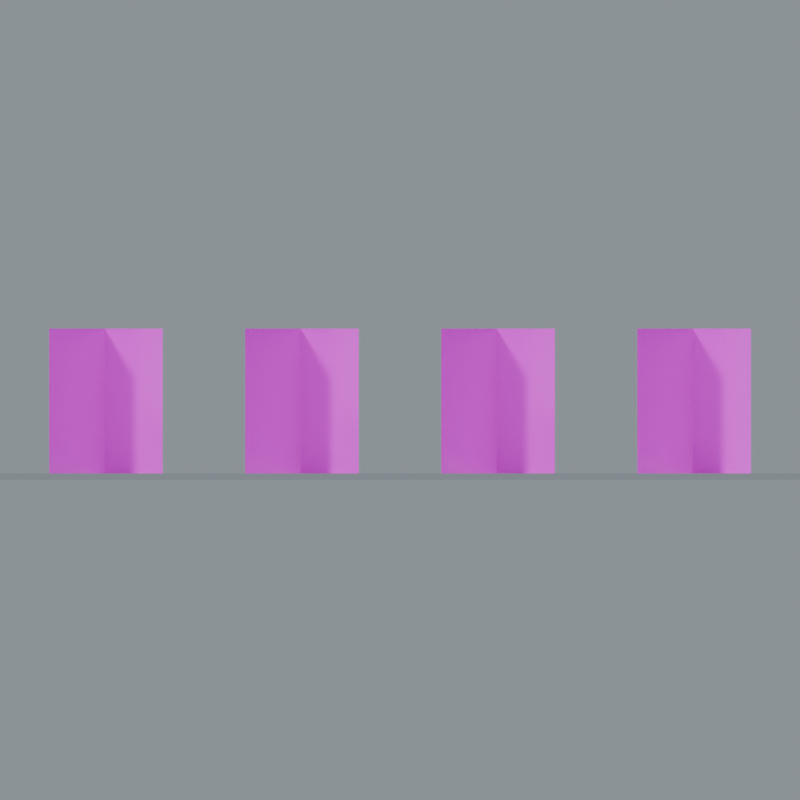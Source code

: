 # Source: GroundPlant_GrassTuft.blend  (saved by Blender 5.0.118; exported with 4.5.12 LTS)
import bpy
from mathutils import Matrix  # noqa: F401  (used for matrix-valued properties, if any)

bpy.ops.wm.read_factory_settings(use_empty=True)
scene = bpy.context.scene
scene.name = 'GroundPlant_GrassTuft'

# ---- collections
col_groundplant_grasstuft = bpy.data.collections.new('GroundPlant_GrassTuft'); scene.collection.children.link(col_groundplant_grasstuft)

# ---- images (referenced by path relative to the original .blend; pixels are not part of the script)
import os
ASSET_DIR = os.environ.get("B2B_ASSET_DIR", "")  # directory of the original .blend (textures are referenced by path, not embedded)
HERE = os.path.dirname(os.path.abspath(__file__))  # packed textures are extracted next to this script under _unpacked/

def load_image(name, relpath, width, height, colorspace="sRGB"):
    """Load a texture the original file referenced (path relative to the .blend, or extracted next to this script)."""
    p = next((c for c in (os.path.join(HERE, relpath), os.path.join(ASSET_DIR, relpath)) if relpath and os.path.exists(c)), "")
    if p:
        img = bpy.data.images.load(p, check_existing=True)
        img.name = name
    else:  # same state as the original file: an image datablock whose file is absent (Cycles renders it pink)
        img = bpy.data.images.new(name, width, height)
        img.source = "FILE"
        img.filepath = "//" + (relpath or name)
    img.colorspace_settings.name = colorspace
    return img
img_grass_tuft_basecolor_png = load_image('Grass_Tuft_BaseColor.png', 'Grass_Tuft_BaseColor.png', 1024, 1024, 'sRGB')
img_grass_tuft_roughness_png = load_image('Grass_Tuft_Roughness.png', 'Grass_Tuft_Roughness.png', 1024, 1024, 'Non-Color')
img_grass_tuft_normal_png = load_image('Grass_Tuft_Normal.png', 'Grass_Tuft_Normal.png', 1024, 1024, 'Non-Color')

# ---- materials (node trees are filled in below, after node groups)
mat_studio_floor = bpy.data.materials.new('Studio floor')
mat_studio_floor.diffuse_color = (0.2, 0.23, 0.22, 1.0)
mat_grass_tuft = bpy.data.materials.new('Grass_Tuft')

# ---- material node trees
mat_studio_floor.use_nodes = True; mat_studio_floor.node_tree.nodes.clear()
_N = mat_studio_floor.node_tree.nodes; _L = mat_studio_floor.node_tree.links
n0 = _N.new('ShaderNodeBsdfPrincipled'); n0.name = 'プリンシプルBSDF'; n0.location = (-200, 100)
n1 = _N.new('ShaderNodeOutputMaterial'); n1.name = 'マテリアル出力'; n1.location = (200, 100)
_L.new(n0.outputs[0], n1.inputs[0])
n1.is_active_output = True
mat_grass_tuft.use_nodes = True; mat_grass_tuft.node_tree.nodes.clear()
_N = mat_grass_tuft.node_tree.nodes; _L = mat_grass_tuft.node_tree.links
n0 = _N.new('ShaderNodeBsdfPrincipled'); n0.name = 'プリンシプルBSDF'; n0.location = (0, 0)
n1 = _N.new('ShaderNodeOutputMaterial'); n1.name = 'マテリアル出力'; n1.location = (0, 0)
n2 = _N.new('ShaderNodeTexImage'); n2.name = '画像テクスチャ'; n2.location = (0, 0)
n2.image = img_grass_tuft_basecolor_png
n3 = _N.new('ShaderNodeTexImage'); n3.name = '画像テクスチャ.001'; n3.location = (0, 0)
n3.image = img_grass_tuft_roughness_png
n4 = _N.new('ShaderNodeTexImage'); n4.name = '画像テクスチャ.002'; n4.location = (0, 0)
n4.image = img_grass_tuft_normal_png
n5 = _N.new('ShaderNodeNormalMap'); n5.name = 'ノーマルマップ'; n5.location = (0, 0)
n5.inputs[0].default_value = 0.24
n6 = _N.new('ShaderNodeBsdfTranslucent'); n6.name = '半透明BSDF'; n6.location = (0, 0)
n7 = _N.new('ShaderNodeMixShader'); n7.name = 'シェーダーミックス'; n7.location = (0, 0)
n7.inputs[0].default_value = 0.28
n8 = _N.new('ShaderNodeBsdfTransparent'); n8.name = '透過BSDF'; n8.location = (0, 0)
n9 = _N.new('ShaderNodeMixShader'); n9.name = 'シェーダーミックス.001'; n9.location = (0, 0)
_L.new(n2.outputs[0], n0.inputs[0])
_L.new(n2.outputs[1], n0.inputs[4])
_L.new(n3.outputs[0], n0.inputs[2])
_L.new(n4.outputs[0], n5.inputs[1])
_L.new(n5.outputs[0], n0.inputs[5])
_L.new(n2.outputs[0], n6.inputs[0])
_L.new(n0.outputs[0], n7.inputs[1])
_L.new(n2.outputs[1], n9.inputs[0])
_L.new(n8.outputs[0], n9.inputs[1])
_L.new(n6.outputs[0], n9.inputs[2])
_L.new(n9.outputs[0], n7.inputs[2])
_L.new(n7.outputs[0], n1.inputs[0])
n1.is_active_output = True

# ---- world
world_studio_world_033 = bpy.data.worlds.new('Studio world.033'); scene.world = world_studio_world_033
world_studio_world_033.use_nodes = True; world_studio_world_033.node_tree.nodes.clear()
_N = world_studio_world_033.node_tree.nodes; _L = world_studio_world_033.node_tree.links
n0 = _N.new('ShaderNodeBackground'); n0.name = '背景'; n0.location = (-200, 100)
n0.inputs[0].default_value = (0.49, 0.56, 0.62, 1.0)
n0.inputs[1].default_value = 0.55
n1 = _N.new('ShaderNodeOutputWorld'); n1.name = 'ワールド出力'; n1.location = (200, 100)
_L.new(n0.outputs[0], n1.inputs[0])
n1.is_active_output = True

# ---- cameras
cam_camera_front_033 = bpy.data.cameras.new('Camera_front.033')
cam_camera_front_033.type = 'ORTHO'
cam_camera_front_033.ortho_scale = 1.428

# ---- lights
light_key_033 = bpy.data.lights.new('Key.033', 'SUN')
light_key_033.angle = 0.15
light_key_033.energy = 3.0
light_rim_033 = bpy.data.lights.new('Rim.033', 'SUN')
light_rim_033.angle = 0.15
light_rim_033.energy = 1.3

# ---- meshes
me_studio_floor_033 = bpy.data.meshes.new('Studio floor.033')
me_studio_floor_033.from_pydata([(-42.53, -42.53, -0.001), (42.53, -42.53, -0.001), (42.53, 42.53, -0.001), (-42.53, 42.53, -0.001)], [], [(0, 1, 2, 3)])
me_studio_floor_033.materials.append(mat_studio_floor)
me_studio_floor_033.update()
me_textured_grass_cluster_048 = bpy.data.meshes.new('Textured grass cluster.048')
me_textured_grass_cluster_048.from_pydata([(-0.175, -0.06053, 0.0), (-0.175, -0.2945, 0.0), (-0.175, -0.2945, 0.26), (-0.175, -0.06053, 0.26)], [], [(0, 1, 2, 3)])
_uv = me_textured_grass_cluster_048.uv_layers.new(name='UVMap')
_uv.uv.foreach_set('vector', [0.0, 0.01836, 1.0, 0.01836, 1.0, 1.0, 0.0, 1.0])
me_textured_grass_cluster_048.materials.append(mat_grass_tuft)
me_textured_grass_cluster_048.update()
me_textured_grass_cluster_049 = bpy.data.meshes.new('Textured grass cluster.049')
me_textured_grass_cluster_049.from_pydata([(-0.2741, -0.1178, 0.0), (-0.07148, -0.2348, 0.0), (-0.07148, -0.2348, 0.26), (-0.2741, -0.1178, 0.26)], [], [(0, 1, 2, 3)])
_uv = me_textured_grass_cluster_049.uv_layers.new(name='UVMap')
_uv.uv.foreach_set('vector', [0.0, 0.01836, 1.0, 0.01836, 1.0, 1.0, 0.0, 1.0])
me_textured_grass_cluster_049.materials.append(mat_grass_tuft)
me_textured_grass_cluster_049.update()
me_textured_grass_cluster_050 = bpy.data.meshes.new('Textured grass cluster.050')
me_textured_grass_cluster_050.from_pydata([(-0.2741, -0.2322, 0.0), (-0.07148, -0.1152, 0.0), (-0.07148, -0.1152, 0.26), (-0.2741, -0.2322, 0.26)], [], [(0, 1, 2, 3)])
_uv = me_textured_grass_cluster_050.uv_layers.new(name='UVMap')
_uv.uv.foreach_set('vector', [0.0, 0.01836, 1.0, 0.01836, 1.0, 1.0, 0.0, 1.0])
me_textured_grass_cluster_050.materials.append(mat_grass_tuft)
me_textured_grass_cluster_050.update()
me_textured_grass_cluster_051 = bpy.data.meshes.new('Textured grass cluster.051')
me_textured_grass_cluster_051.from_pydata([(0.175, -0.06053, 0.0), (0.175, -0.2945, 0.0), (0.175, -0.2945, 0.26), (0.175, -0.06053, 0.26)], [], [(0, 1, 2, 3)])
_uv = me_textured_grass_cluster_051.uv_layers.new(name='UVMap')
_uv.uv.foreach_set('vector', [0.0, 0.01836, 1.0, 0.01836, 1.0, 1.0, 0.0, 1.0])
me_textured_grass_cluster_051.materials.append(mat_grass_tuft)
me_textured_grass_cluster_051.update()
me_textured_grass_cluster_052 = bpy.data.meshes.new('Textured grass cluster.052')
me_textured_grass_cluster_052.from_pydata([(0.07587, -0.1178, 0.0), (0.2785, -0.2348, 0.0), (0.2785, -0.2348, 0.26), (0.07587, -0.1178, 0.26)], [], [(0, 1, 2, 3)])
_uv = me_textured_grass_cluster_052.uv_layers.new(name='UVMap')
_uv.uv.foreach_set('vector', [0.0, 0.01836, 1.0, 0.01836, 1.0, 1.0, 0.0, 1.0])
me_textured_grass_cluster_052.materials.append(mat_grass_tuft)
me_textured_grass_cluster_052.update()
me_textured_grass_cluster_053 = bpy.data.meshes.new('Textured grass cluster.053')
me_textured_grass_cluster_053.from_pydata([(0.07587, -0.2322, 0.0), (0.2785, -0.1152, 0.0), (0.2785, -0.1152, 0.26), (0.07587, -0.2322, 0.26)], [], [(0, 1, 2, 3)])
_uv = me_textured_grass_cluster_053.uv_layers.new(name='UVMap')
_uv.uv.foreach_set('vector', [0.0, 0.01836, 1.0, 0.01836, 1.0, 1.0, 0.0, 1.0])
me_textured_grass_cluster_053.materials.append(mat_grass_tuft)
me_textured_grass_cluster_053.update()
me_textured_grass_cluster_054 = bpy.data.meshes.new('Textured grass cluster.054')
me_textured_grass_cluster_054.from_pydata([(0.525, -0.06053, 0.0), (0.525, -0.2945, 0.0), (0.525, -0.2945, 0.26), (0.525, -0.06053, 0.26)], [], [(0, 1, 2, 3)])
_uv = me_textured_grass_cluster_054.uv_layers.new(name='UVMap')
_uv.uv.foreach_set('vector', [0.0, 0.01836, 1.0, 0.01836, 1.0, 1.0, 0.0, 1.0])
me_textured_grass_cluster_054.materials.append(mat_grass_tuft)
me_textured_grass_cluster_054.update()
me_textured_grass_cluster_055 = bpy.data.meshes.new('Textured grass cluster.055')
me_textured_grass_cluster_055.from_pydata([(0.4259, -0.1178, 0.0), (0.6285, -0.2348, 0.0), (0.6285, -0.2348, 0.26), (0.4259, -0.1178, 0.26)], [], [(0, 1, 2, 3)])
_uv = me_textured_grass_cluster_055.uv_layers.new(name='UVMap')
_uv.uv.foreach_set('vector', [0.0, 0.01836, 1.0, 0.01836, 1.0, 1.0, 0.0, 1.0])
me_textured_grass_cluster_055.materials.append(mat_grass_tuft)
me_textured_grass_cluster_055.update()
me_textured_grass_cluster_056 = bpy.data.meshes.new('Textured grass cluster.056')
me_textured_grass_cluster_056.from_pydata([(0.4259, -0.2322, 0.0), (0.6285, -0.1152, 0.0), (0.6285, -0.1152, 0.26), (0.4259, -0.2322, 0.26)], [], [(0, 1, 2, 3)])
_uv = me_textured_grass_cluster_056.uv_layers.new(name='UVMap')
_uv.uv.foreach_set('vector', [0.0, 0.01836, 1.0, 0.01836, 1.0, 1.0, 0.0, 1.0])
me_textured_grass_cluster_056.materials.append(mat_grass_tuft)
me_textured_grass_cluster_056.update()
me_textured_grass_cluster_057 = bpy.data.meshes.new('Textured grass cluster.057')
me_textured_grass_cluster_057.from_pydata([(0.875, -0.06053, 0.0), (0.875, -0.2945, 0.0), (0.875, -0.2945, 0.26), (0.875, -0.06053, 0.26)], [], [(0, 1, 2, 3)])
_uv = me_textured_grass_cluster_057.uv_layers.new(name='UVMap')
_uv.uv.foreach_set('vector', [0.0, 0.01836, 1.0, 0.01836, 1.0, 1.0, 0.0, 1.0])
me_textured_grass_cluster_057.materials.append(mat_grass_tuft)
me_textured_grass_cluster_057.update()
me_textured_grass_cluster_058 = bpy.data.meshes.new('Textured grass cluster.058')
me_textured_grass_cluster_058.from_pydata([(0.7759, -0.1178, 0.0), (0.9785, -0.2348, 0.0), (0.9785, -0.2348, 0.26), (0.7759, -0.1178, 0.26)], [], [(0, 1, 2, 3)])
_uv = me_textured_grass_cluster_058.uv_layers.new(name='UVMap')
_uv.uv.foreach_set('vector', [0.0, 0.01836, 1.0, 0.01836, 1.0, 1.0, 0.0, 1.0])
me_textured_grass_cluster_058.materials.append(mat_grass_tuft)
me_textured_grass_cluster_058.update()
me_textured_grass_cluster_059 = bpy.data.meshes.new('Textured grass cluster.059')
me_textured_grass_cluster_059.from_pydata([(0.7759, -0.2322, 0.0), (0.9785, -0.1152, 0.0), (0.9785, -0.1152, 0.26), (0.7759, -0.2322, 0.26)], [], [(0, 1, 2, 3)])
_uv = me_textured_grass_cluster_059.uv_layers.new(name='UVMap')
_uv.uv.foreach_set('vector', [0.0, 0.01836, 1.0, 0.01836, 1.0, 1.0, 0.0, 1.0])
me_textured_grass_cluster_059.materials.append(mat_grass_tuft)
me_textured_grass_cluster_059.update()
me_textured_grass_cluster_060 = bpy.data.meshes.new('Textured grass cluster.060')
me_textured_grass_cluster_060.from_pydata([(-0.175, 0.2895, 0.0), (-0.175, 0.05547, 0.0), (-0.175, 0.05547, 0.26), (-0.175, 0.2895, 0.26)], [], [(0, 1, 2, 3)])
_uv = me_textured_grass_cluster_060.uv_layers.new(name='UVMap')
_uv.uv.foreach_set('vector', [0.0, 0.01836, 1.0, 0.01836, 1.0, 1.0, 0.0, 1.0])
me_textured_grass_cluster_060.materials.append(mat_grass_tuft)
me_textured_grass_cluster_060.update()
me_textured_grass_cluster_061 = bpy.data.meshes.new('Textured grass cluster.061')
me_textured_grass_cluster_061.from_pydata([(-0.2741, 0.2322, 0.0), (-0.07148, 0.1152, 0.0), (-0.07148, 0.1152, 0.26), (-0.2741, 0.2322, 0.26)], [], [(0, 1, 2, 3)])
_uv = me_textured_grass_cluster_061.uv_layers.new(name='UVMap')
_uv.uv.foreach_set('vector', [0.0, 0.01836, 1.0, 0.01836, 1.0, 1.0, 0.0, 1.0])
me_textured_grass_cluster_061.materials.append(mat_grass_tuft)
me_textured_grass_cluster_061.update()
me_textured_grass_cluster_062 = bpy.data.meshes.new('Textured grass cluster.062')
me_textured_grass_cluster_062.from_pydata([(-0.2741, 0.1178, 0.0), (-0.07148, 0.2348, 0.0), (-0.07148, 0.2348, 0.26), (-0.2741, 0.1178, 0.26)], [], [(0, 1, 2, 3)])
_uv = me_textured_grass_cluster_062.uv_layers.new(name='UVMap')
_uv.uv.foreach_set('vector', [0.0, 0.01836, 1.0, 0.01836, 1.0, 1.0, 0.0, 1.0])
me_textured_grass_cluster_062.materials.append(mat_grass_tuft)
me_textured_grass_cluster_062.update()
me_textured_grass_cluster_063 = bpy.data.meshes.new('Textured grass cluster.063')
me_textured_grass_cluster_063.from_pydata([(0.175, 0.2895, 0.0), (0.175, 0.05547, 0.0), (0.175, 0.05547, 0.26), (0.175, 0.2895, 0.26)], [], [(0, 1, 2, 3)])
_uv = me_textured_grass_cluster_063.uv_layers.new(name='UVMap')
_uv.uv.foreach_set('vector', [0.0, 0.01836, 1.0, 0.01836, 1.0, 1.0, 0.0, 1.0])
me_textured_grass_cluster_063.materials.append(mat_grass_tuft)
me_textured_grass_cluster_063.update()
me_textured_grass_cluster_064 = bpy.data.meshes.new('Textured grass cluster.064')
me_textured_grass_cluster_064.from_pydata([(0.07587, 0.2322, 0.0), (0.2785, 0.1152, 0.0), (0.2785, 0.1152, 0.26), (0.07587, 0.2322, 0.26)], [], [(0, 1, 2, 3)])
_uv = me_textured_grass_cluster_064.uv_layers.new(name='UVMap')
_uv.uv.foreach_set('vector', [0.0, 0.01836, 1.0, 0.01836, 1.0, 1.0, 0.0, 1.0])
me_textured_grass_cluster_064.materials.append(mat_grass_tuft)
me_textured_grass_cluster_064.update()
me_textured_grass_cluster_065 = bpy.data.meshes.new('Textured grass cluster.065')
me_textured_grass_cluster_065.from_pydata([(0.07587, 0.1178, 0.0), (0.2785, 0.2348, 0.0), (0.2785, 0.2348, 0.26), (0.07587, 0.1178, 0.26)], [], [(0, 1, 2, 3)])
_uv = me_textured_grass_cluster_065.uv_layers.new(name='UVMap')
_uv.uv.foreach_set('vector', [0.0, 0.01836, 1.0, 0.01836, 1.0, 1.0, 0.0, 1.0])
me_textured_grass_cluster_065.materials.append(mat_grass_tuft)
me_textured_grass_cluster_065.update()
me_textured_grass_cluster_066 = bpy.data.meshes.new('Textured grass cluster.066')
me_textured_grass_cluster_066.from_pydata([(0.525, 0.2895, 0.0), (0.525, 0.05547, 0.0), (0.525, 0.05547, 0.26), (0.525, 0.2895, 0.26)], [], [(0, 1, 2, 3)])
_uv = me_textured_grass_cluster_066.uv_layers.new(name='UVMap')
_uv.uv.foreach_set('vector', [0.0, 0.01836, 1.0, 0.01836, 1.0, 1.0, 0.0, 1.0])
me_textured_grass_cluster_066.materials.append(mat_grass_tuft)
me_textured_grass_cluster_066.update()
me_textured_grass_cluster_067 = bpy.data.meshes.new('Textured grass cluster.067')
me_textured_grass_cluster_067.from_pydata([(0.4259, 0.2322, 0.0), (0.6285, 0.1152, 0.0), (0.6285, 0.1152, 0.26), (0.4259, 0.2322, 0.26)], [], [(0, 1, 2, 3)])
_uv = me_textured_grass_cluster_067.uv_layers.new(name='UVMap')
_uv.uv.foreach_set('vector', [0.0, 0.01836, 1.0, 0.01836, 1.0, 1.0, 0.0, 1.0])
me_textured_grass_cluster_067.materials.append(mat_grass_tuft)
me_textured_grass_cluster_067.update()
me_textured_grass_cluster_068 = bpy.data.meshes.new('Textured grass cluster.068')
me_textured_grass_cluster_068.from_pydata([(0.4259, 0.1178, 0.0), (0.6285, 0.2348, 0.0), (0.6285, 0.2348, 0.26), (0.4259, 0.1178, 0.26)], [], [(0, 1, 2, 3)])
_uv = me_textured_grass_cluster_068.uv_layers.new(name='UVMap')
_uv.uv.foreach_set('vector', [0.0, 0.01836, 1.0, 0.01836, 1.0, 1.0, 0.0, 1.0])
me_textured_grass_cluster_068.materials.append(mat_grass_tuft)
me_textured_grass_cluster_068.update()
me_textured_grass_cluster_069 = bpy.data.meshes.new('Textured grass cluster.069')
me_textured_grass_cluster_069.from_pydata([(0.875, 0.2895, 0.0), (0.875, 0.05547, 0.0), (0.875, 0.05547, 0.26), (0.875, 0.2895, 0.26)], [], [(0, 1, 2, 3)])
_uv = me_textured_grass_cluster_069.uv_layers.new(name='UVMap')
_uv.uv.foreach_set('vector', [0.0, 0.01836, 1.0, 0.01836, 1.0, 1.0, 0.0, 1.0])
me_textured_grass_cluster_069.materials.append(mat_grass_tuft)
me_textured_grass_cluster_069.update()
me_textured_grass_cluster_070 = bpy.data.meshes.new('Textured grass cluster.070')
me_textured_grass_cluster_070.from_pydata([(0.7759, 0.2322, 0.0), (0.9785, 0.1152, 0.0), (0.9785, 0.1152, 0.26), (0.7759, 0.2322, 0.26)], [], [(0, 1, 2, 3)])
_uv = me_textured_grass_cluster_070.uv_layers.new(name='UVMap')
_uv.uv.foreach_set('vector', [0.0, 0.01836, 1.0, 0.01836, 1.0, 1.0, 0.0, 1.0])
me_textured_grass_cluster_070.materials.append(mat_grass_tuft)
me_textured_grass_cluster_070.update()
me_textured_grass_cluster_071 = bpy.data.meshes.new('Textured grass cluster.071')
me_textured_grass_cluster_071.from_pydata([(0.7759, 0.1178, 0.0), (0.9785, 0.2348, 0.0), (0.9785, 0.2348, 0.26), (0.7759, 0.1178, 0.26)], [], [(0, 1, 2, 3)])
_uv = me_textured_grass_cluster_071.uv_layers.new(name='UVMap')
_uv.uv.foreach_set('vector', [0.0, 0.01836, 1.0, 0.01836, 1.0, 1.0, 0.0, 1.0])
me_textured_grass_cluster_071.materials.append(mat_grass_tuft)
me_textured_grass_cluster_071.update()

# ---- objects
ob_camera_front_033 = bpy.data.objects.new('Camera_front.033', cam_camera_front_033)
ob_preview_floor_033 = bpy.data.objects.new('_Preview floor.033', me_studio_floor_033)
ob_preview_key_033 = bpy.data.objects.new('_Preview Key.033', light_key_033)
ob_preview_rim_033 = bpy.data.objects.new('_Preview Rim.033', light_rim_033)
ob_textured_grass_cluster_048 = bpy.data.objects.new('Textured grass cluster.048', me_textured_grass_cluster_048)
ob_textured_grass_cluster_049 = bpy.data.objects.new('Textured grass cluster.049', me_textured_grass_cluster_049)
ob_textured_grass_cluster_050 = bpy.data.objects.new('Textured grass cluster.050', me_textured_grass_cluster_050)
ob_textured_grass_cluster_051 = bpy.data.objects.new('Textured grass cluster.051', me_textured_grass_cluster_051)
ob_textured_grass_cluster_052 = bpy.data.objects.new('Textured grass cluster.052', me_textured_grass_cluster_052)
ob_textured_grass_cluster_053 = bpy.data.objects.new('Textured grass cluster.053', me_textured_grass_cluster_053)
ob_textured_grass_cluster_054 = bpy.data.objects.new('Textured grass cluster.054', me_textured_grass_cluster_054)
ob_textured_grass_cluster_055 = bpy.data.objects.new('Textured grass cluster.055', me_textured_grass_cluster_055)
ob_textured_grass_cluster_056 = bpy.data.objects.new('Textured grass cluster.056', me_textured_grass_cluster_056)
ob_textured_grass_cluster_057 = bpy.data.objects.new('Textured grass cluster.057', me_textured_grass_cluster_057)
ob_textured_grass_cluster_058 = bpy.data.objects.new('Textured grass cluster.058', me_textured_grass_cluster_058)
ob_textured_grass_cluster_059 = bpy.data.objects.new('Textured grass cluster.059', me_textured_grass_cluster_059)
ob_textured_grass_cluster_060 = bpy.data.objects.new('Textured grass cluster.060', me_textured_grass_cluster_060)
ob_textured_grass_cluster_061 = bpy.data.objects.new('Textured grass cluster.061', me_textured_grass_cluster_061)
ob_textured_grass_cluster_062 = bpy.data.objects.new('Textured grass cluster.062', me_textured_grass_cluster_062)
ob_textured_grass_cluster_063 = bpy.data.objects.new('Textured grass cluster.063', me_textured_grass_cluster_063)
ob_textured_grass_cluster_064 = bpy.data.objects.new('Textured grass cluster.064', me_textured_grass_cluster_064)
ob_textured_grass_cluster_065 = bpy.data.objects.new('Textured grass cluster.065', me_textured_grass_cluster_065)
ob_textured_grass_cluster_066 = bpy.data.objects.new('Textured grass cluster.066', me_textured_grass_cluster_066)
ob_textured_grass_cluster_067 = bpy.data.objects.new('Textured grass cluster.067', me_textured_grass_cluster_067)
ob_textured_grass_cluster_068 = bpy.data.objects.new('Textured grass cluster.068', me_textured_grass_cluster_068)
ob_textured_grass_cluster_069 = bpy.data.objects.new('Textured grass cluster.069', me_textured_grass_cluster_069)
ob_textured_grass_cluster_070 = bpy.data.objects.new('Textured grass cluster.070', me_textured_grass_cluster_070)
ob_textured_grass_cluster_071 = bpy.data.objects.new('Textured grass cluster.071', me_textured_grass_cluster_071)

# ---- transforms, parenting, visibility, modifiers, constraints
ob_camera_front_033.location = (0.3522, -13.13, 0.13)
ob_camera_front_033.rotation_euler = (1.571, -0.0, 0.0)
ob_preview_floor_033.location = (0.0, 0.0, 0.0)
ob_preview_key_033.location = (0.0, 0.0, 0.0)
ob_preview_key_033.rotation_euler = (0.862, 4.307e-08, -0.5404)
ob_preview_rim_033.location = (0.0, 0.0, 0.0)
ob_preview_rim_033.rotation_euler = (0.9497, 1.312e-07, 2.034)
ob_textured_grass_cluster_048.location = (0.0, 0.0, 0.0)
ob_textured_grass_cluster_049.location = (0.0, 0.0, 0.0)
ob_textured_grass_cluster_050.location = (0.0, 0.0, 0.0)
ob_textured_grass_cluster_051.location = (0.0, 0.0, 0.0)
ob_textured_grass_cluster_052.location = (0.0, 0.0, 0.0)
ob_textured_grass_cluster_053.location = (0.0, 0.0, 0.0)
ob_textured_grass_cluster_054.location = (0.0, 0.0, 0.0)
ob_textured_grass_cluster_055.location = (0.0, 0.0, 0.0)
ob_textured_grass_cluster_056.location = (0.0, 0.0, 0.0)
ob_textured_grass_cluster_057.location = (0.0, 0.0, 0.0)
ob_textured_grass_cluster_058.location = (0.0, 0.0, 0.0)
ob_textured_grass_cluster_059.location = (0.0, 0.0, 0.0)
ob_textured_grass_cluster_060.location = (0.0, 0.0, 0.0)
ob_textured_grass_cluster_061.location = (0.0, 0.0, 0.0)
ob_textured_grass_cluster_062.location = (0.0, 0.0, 0.0)
ob_textured_grass_cluster_063.location = (0.0, 0.0, 0.0)
ob_textured_grass_cluster_064.location = (0.0, 0.0, 0.0)
ob_textured_grass_cluster_065.location = (0.0, 0.0, 0.0)
ob_textured_grass_cluster_066.location = (0.0, 0.0, 0.0)
ob_textured_grass_cluster_067.location = (0.0, 0.0, 0.0)
ob_textured_grass_cluster_068.location = (0.0, 0.0, 0.0)
ob_textured_grass_cluster_069.location = (0.0, 0.0, 0.0)
ob_textured_grass_cluster_070.location = (0.0, 0.0, 0.0)
ob_textured_grass_cluster_071.location = (0.0, 0.0, 0.0)

# ---- collection membership
scene.collection.objects.link(ob_camera_front_033)
scene.collection.objects.link(ob_preview_floor_033)
scene.collection.objects.link(ob_preview_key_033)
scene.collection.objects.link(ob_preview_rim_033)
col_groundplant_grasstuft.objects.link(ob_textured_grass_cluster_048)
col_groundplant_grasstuft.objects.link(ob_textured_grass_cluster_049)
col_groundplant_grasstuft.objects.link(ob_textured_grass_cluster_050)
col_groundplant_grasstuft.objects.link(ob_textured_grass_cluster_051)
col_groundplant_grasstuft.objects.link(ob_textured_grass_cluster_052)
col_groundplant_grasstuft.objects.link(ob_textured_grass_cluster_053)
col_groundplant_grasstuft.objects.link(ob_textured_grass_cluster_054)
col_groundplant_grasstuft.objects.link(ob_textured_grass_cluster_055)
col_groundplant_grasstuft.objects.link(ob_textured_grass_cluster_056)
col_groundplant_grasstuft.objects.link(ob_textured_grass_cluster_057)
col_groundplant_grasstuft.objects.link(ob_textured_grass_cluster_058)
col_groundplant_grasstuft.objects.link(ob_textured_grass_cluster_059)
col_groundplant_grasstuft.objects.link(ob_textured_grass_cluster_060)
col_groundplant_grasstuft.objects.link(ob_textured_grass_cluster_061)
col_groundplant_grasstuft.objects.link(ob_textured_grass_cluster_062)
col_groundplant_grasstuft.objects.link(ob_textured_grass_cluster_063)
col_groundplant_grasstuft.objects.link(ob_textured_grass_cluster_064)
col_groundplant_grasstuft.objects.link(ob_textured_grass_cluster_065)
col_groundplant_grasstuft.objects.link(ob_textured_grass_cluster_066)
col_groundplant_grasstuft.objects.link(ob_textured_grass_cluster_067)
col_groundplant_grasstuft.objects.link(ob_textured_grass_cluster_068)
col_groundplant_grasstuft.objects.link(ob_textured_grass_cluster_069)
col_groundplant_grasstuft.objects.link(ob_textured_grass_cluster_070)
col_groundplant_grasstuft.objects.link(ob_textured_grass_cluster_071)

# ---- scene / render settings (as saved in the file)
scene.camera = ob_camera_front_033
scene.frame_start = 1; scene.frame_end = 250; scene.frame_set(1)
scene.render.engine = 'CYCLES'
scene.render.image_settings.exr_codec = 'NONE'
scene.render.resolution_x = 1000
scene.render.resolution_y = 1000
scene.render.use_bake_clear = False
scene.render.bake_margin = 0
scene.render.bake_bias = 0.0
scene.render.bake_samples = 0
scene.render.simplify_subdivision_render = 0
scene.render.simplify_child_particles_render = 0.0
scene.cycles.samples = 24
scene.cycles.transparent_max_bounces = 16
scene.eevee.use_volume_custom_range = False
scene.eevee.gtao_distance = 0.0
scene.eevee.use_fast_gi = False
scene.view_settings.white_balance_temperature = 0.0
scene.view_settings.white_balance_tint = 0.0
scene.view_settings.white_balance_whitepoint = (2.97, 0.5193, -0.0414)
bpy.context.view_layer.update()
